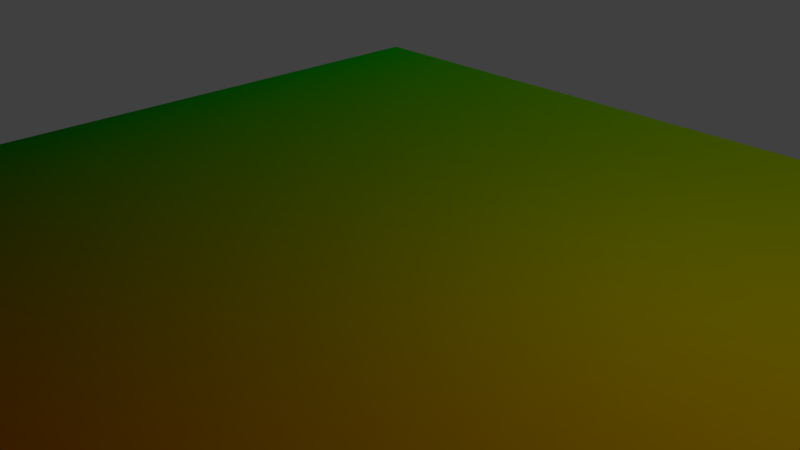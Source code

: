 # Source: plane.blend  (saved by Blender 2.79.0; exported with 4.5.12 LTS)
import bpy
from mathutils import Matrix  # noqa: F401  (used for matrix-valued properties, if any)

bpy.ops.wm.read_factory_settings(use_empty=True)
scene = bpy.context.scene
scene.name = 'Scene'

# ---- collections
col_collection_1 = bpy.data.collections.new('Collection 1'); scene.collection.children.link(col_collection_1)

# ---- images (referenced by path relative to the original .blend; pixels are not part of the script)
import os
ASSET_DIR = os.environ.get("B2B_ASSET_DIR", "")  # directory of the original .blend (textures are referenced by path, not embedded)
HERE = os.path.dirname(os.path.abspath(__file__))  # packed textures are extracted next to this script under _unpacked/

def load_image(name, relpath, width, height, colorspace="sRGB"):
    """Load a texture the original file referenced (path relative to the .blend, or extracted next to this script)."""
    p = next((c for c in (os.path.join(HERE, relpath), os.path.join(ASSET_DIR, relpath)) if relpath and os.path.exists(c)), "")
    if p:
        img = bpy.data.images.load(p, check_existing=True)
        img.name = name
    else:  # same state as the original file: an image datablock whose file is absent (Cycles renders it pink)
        img = bpy.data.images.new(name, width, height)
        img.source = "FILE"
        img.filepath = "//" + (relpath or name)
    img.colorspace_settings.name = colorspace
    return img
img_stripe_jpg = load_image('stripe.jpg', 'stripe.jpg', 1024, 1024, 'sRGB')

# ---- materials (node trees are filled in below, after node groups)
mat_material_001 = bpy.data.materials.new('Material.001')
mat_material_001.alpha_threshold = 0.0
mat_material_001.roughness = 0.5

# ---- material node trees
mat_material_001.use_nodes = True; mat_material_001.node_tree.nodes.clear()
_N = mat_material_001.node_tree.nodes; _L = mat_material_001.node_tree.links
n0 = _N.new('ShaderNodeOutputMaterial'); n0.name = 'Material Output'; n0.location = (300, 300)
n1 = _N.new('ShaderNodeBsdfDiffuse'); n1.name = 'Diffuse BSDF'; n1.location = (10, 300)
n2 = _N.new('ShaderNodeTexImage'); n2.name = 'Image Texture'; n2.location = (-180, 300)
n2.width = 140
n2.image = img_stripe_jpg
n3 = _N.new('ShaderNodeUVMap'); n3.name = 'UV Map'; n3.location = (-199, 454)
_L.new(n1.outputs[0], n0.inputs[0])
_L.new(n3.outputs[0], n1.inputs[0])
n0.is_active_output = True

# ---- world
world_world = bpy.data.worlds.new('World'); scene.world = world_world
world_world.color = (0.05088, 0.05088, 0.05088)
world_world.use_sun_shadow = False
world_world.sun_shadow_jitter_overblur = 0.0
world_world.cycles.sampling_method = 'MANUAL'

# ---- cameras
cam_camera = bpy.data.cameras.new('Camera')
cam_camera.clip_end = 100.0
cam_camera.lens = 35.0
cam_camera.sensor_width = 32.0
cam_camera.sensor_height = 18.0
cam_camera.ortho_scale = 7.314
cam_camera.dof.focus_distance = 0.0

# ---- lights
light_lamp = bpy.data.lights.new('Lamp', 'POINT')
light_lamp.transmission_factor = 0.0
light_lamp.cutoff_distance = 30.0
light_lamp.energy = 100.0
light_lamp.shadow_buffer_clip_start = 1.001
light_lamp.shadow_soft_size = 0.1
light_lamp.shadow_maximum_resolution = 0.006
light_lamp.use_absolute_resolution = True

# ---- meshes
me_plane = bpy.data.meshes.new('Plane')
me_plane.from_pydata([(-1.0, -1.0, 0.0), (1.0, -1.0, 0.0), (-1.0, 1.0, 0.0), (1.0, 1.0, 0.0)], [], [(0, 1, 3, 2)])
_uv = me_plane.uv_layers.new(name='UVMap')
_uv.uv.foreach_set('vector', [0.0, 2.086e-07, 1.0, 0.0, 1.0, 1.0, 2.086e-07, 1.0])
me_plane.materials.append(mat_material_001)
me_plane.use_remesh_preserve_volume = False
me_plane.use_remesh_preserve_attributes = False
me_plane.use_mirror_vertex_groups = False
me_plane.update()

# ---- objects
ob_plane = bpy.data.objects.new('Plane', me_plane)
ob_lamp = bpy.data.objects.new('Lamp', light_lamp)
ob_camera = bpy.data.objects.new('Camera', cam_camera)

# ---- transforms, parenting, visibility, modifiers, constraints
ob_plane.location = (0.0, 0.0, 0.0)
ob_plane.scale = (7.165, 7.165, 7.165)
ob_plane.lineart.crease_threshold = 0.0
ob_lamp.location = (4.076, 1.005, 5.904)
ob_lamp.rotation_euler = (0.6503, 0.05522, 1.866)
ob_lamp.lock_rotations_4d = False
ob_lamp.empty_display_type = 'ARROWS'
ob_lamp.color = (0.0, 0.0, 0.0, 0.0)
ob_lamp.lineart.crease_threshold = 0.0
ob_camera.location = (7.481, -6.508, 5.344)
ob_camera.rotation_euler = (1.109, 0.0, 0.8149)
ob_camera.lock_rotations_4d = False
ob_camera.empty_display_type = 'ARROWS'
ob_camera.color = (0.0, 0.0, 0.0, 0.0)
ob_camera.display_type = 'WIRE'
ob_camera.lineart.crease_threshold = 0.0

# ---- collection membership
col_collection_1.objects.link(ob_plane)
col_collection_1.objects.link(ob_lamp)
col_collection_1.objects.link(ob_camera)

# ---- scene / render settings (as saved in the file)
scene.camera = ob_camera
scene.frame_start = 1; scene.frame_end = 250; scene.frame_set(1)
scene.render.engine = 'CYCLES'
scene.render.resolution_percentage = 50
scene.render.dither_intensity = 0.0
scene.cycles.use_denoising = False
scene.cycles.samples = 128
scene.cycles.sampling_pattern = 'TABULATED_SOBOL'
scene.cycles.use_adaptive_sampling = False
scene.cycles.use_light_tree = False
scene.cycles.blur_glossy = 0.0
scene.cycles.sample_clamp_indirect = 0.0
scene.view_settings.view_transform = 'Standard'
bpy.context.view_layer.update()
